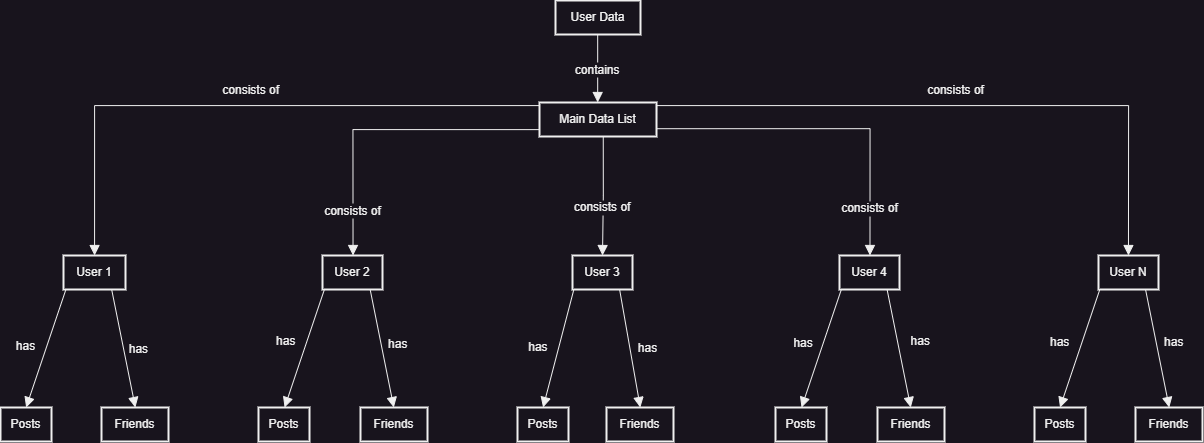

The diagram above was exported from draw.io. Its source (the exported page's mxGraphModel, read from the mxfile embedded in the PNG):
<mxGraphModel dx="1418" dy="931" grid="0" gridSize="10" guides="1" tooltips="1" connect="1" arrows="1" fold="1" page="0" pageScale="1" pageWidth="827" pageHeight="1169" math="0" shadow="0">
  <root>
    <mxCell id="0" />
    <mxCell id="1" parent="0" />
    <mxCell id="XMJUAp660gk8j2G3pT4d-2" value="Posts" style="whiteSpace=wrap;strokeWidth=2;labelBackgroundColor=none;" vertex="1" parent="1">
      <mxGeometry x="55" y="452" width="51" height="34" as="geometry" />
    </mxCell>
    <mxCell id="XMJUAp660gk8j2G3pT4d-3" value="Friends" style="whiteSpace=wrap;strokeWidth=2;labelBackgroundColor=none;" vertex="1" parent="1">
      <mxGeometry x="156" y="452" width="67" height="34" as="geometry" />
    </mxCell>
    <mxCell id="XMJUAp660gk8j2G3pT4d-5" value="Posts" style="whiteSpace=wrap;strokeWidth=2;labelBackgroundColor=none;" vertex="1" parent="1">
      <mxGeometry x="313" y="452" width="51" height="34" as="geometry" />
    </mxCell>
    <mxCell id="XMJUAp660gk8j2G3pT4d-6" value="Friends" style="whiteSpace=wrap;strokeWidth=2;labelBackgroundColor=none;" vertex="1" parent="1">
      <mxGeometry x="415" y="452" width="67" height="34" as="geometry" />
    </mxCell>
    <mxCell id="XMJUAp660gk8j2G3pT4d-8" value="Posts" style="whiteSpace=wrap;strokeWidth=2;labelBackgroundColor=none;" vertex="1" parent="1">
      <mxGeometry x="572" y="452" width="51" height="34" as="geometry" />
    </mxCell>
    <mxCell id="XMJUAp660gk8j2G3pT4d-9" value="Friends" style="whiteSpace=wrap;strokeWidth=2;labelBackgroundColor=none;" vertex="1" parent="1">
      <mxGeometry x="661" y="452" width="67" height="34" as="geometry" />
    </mxCell>
    <mxCell id="XMJUAp660gk8j2G3pT4d-11" value="Posts" style="whiteSpace=wrap;strokeWidth=2;labelBackgroundColor=none;" vertex="1" parent="1">
      <mxGeometry x="830" y="452" width="51" height="34" as="geometry" />
    </mxCell>
    <mxCell id="XMJUAp660gk8j2G3pT4d-12" value="Friends" style="whiteSpace=wrap;strokeWidth=2;labelBackgroundColor=none;" vertex="1" parent="1">
      <mxGeometry x="932" y="452" width="67" height="34" as="geometry" />
    </mxCell>
    <mxCell id="XMJUAp660gk8j2G3pT4d-14" value="Posts" style="whiteSpace=wrap;strokeWidth=2;labelBackgroundColor=none;" vertex="1" parent="1">
      <mxGeometry x="1089" y="452" width="51" height="34" as="geometry" />
    </mxCell>
    <mxCell id="XMJUAp660gk8j2G3pT4d-15" value="Friends" style="whiteSpace=wrap;strokeWidth=2;labelBackgroundColor=none;" vertex="1" parent="1">
      <mxGeometry x="1190" y="452" width="67" height="34" as="geometry" />
    </mxCell>
    <mxCell id="XMJUAp660gk8j2G3pT4d-17" value="User N" style="whiteSpace=wrap;strokeWidth=2;labelBackgroundColor=none;" vertex="1" parent="1">
      <mxGeometry x="1153" y="300" width="60" height="34" as="geometry" />
    </mxCell>
    <mxCell id="XMJUAp660gk8j2G3pT4d-18" value="User 4" style="whiteSpace=wrap;strokeWidth=2;labelBackgroundColor=none;" vertex="1" parent="1">
      <mxGeometry x="894" y="300" width="60" height="34" as="geometry" />
    </mxCell>
    <mxCell id="XMJUAp660gk8j2G3pT4d-19" value="User 3" style="whiteSpace=wrap;strokeWidth=2;labelBackgroundColor=none;" vertex="1" parent="1">
      <mxGeometry x="627" y="300" width="60" height="34" as="geometry" />
    </mxCell>
    <mxCell id="XMJUAp660gk8j2G3pT4d-20" value="User 2" style="whiteSpace=wrap;strokeWidth=2;labelBackgroundColor=none;" vertex="1" parent="1">
      <mxGeometry x="377" y="300" width="60" height="34" as="geometry" />
    </mxCell>
    <mxCell id="XMJUAp660gk8j2G3pT4d-21" value="User 1" style="whiteSpace=wrap;strokeWidth=2;labelBackgroundColor=none;" vertex="1" parent="1">
      <mxGeometry x="118" y="300" width="62" height="34" as="geometry" />
    </mxCell>
    <mxCell id="XMJUAp660gk8j2G3pT4d-23" value="Main Data List" style="whiteSpace=wrap;strokeWidth=2;labelBackgroundColor=none;" vertex="1" parent="1">
      <mxGeometry x="594" y="147" width="117" height="34" as="geometry" />
    </mxCell>
    <mxCell id="XMJUAp660gk8j2G3pT4d-24" value="User Data" style="whiteSpace=wrap;strokeWidth=2;labelBackgroundColor=none;" vertex="1" parent="1">
      <mxGeometry x="610" y="45" width="85" height="34" as="geometry" />
    </mxCell>
    <mxCell id="XMJUAp660gk8j2G3pT4d-26" value="consists of" style="startArrow=none;endArrow=block;exitX=0.9979633999685956;exitY=0.6406799615146982;entryX=0.49941399892171223;entryY=-0.00980377197265625;rounded=0;fontSize=12;startSize=8;endSize=8;edgeStyle=orthogonalEdgeStyle;labelBackgroundColor=none;fontColor=default;" edge="1" parent="1" source="XMJUAp660gk8j2G3pT4d-23" target="XMJUAp660gk8j2G3pT4d-17">
      <mxGeometry x="-0.005" y="16" relative="1" as="geometry">
        <Array as="points">
          <mxPoint x="711" y="150" />
          <mxPoint x="1183" y="150" />
        </Array>
        <mxPoint as="offset" />
      </mxGeometry>
    </mxCell>
    <mxCell id="XMJUAp660gk8j2G3pT4d-27" value="consists of" style="startArrow=none;endArrow=block;exitX=0.9979633999685956;exitY=0.7695627543872869;entryX=0.508181381225586;entryY=-0.00980377197265625;rounded=0;fontSize=12;startSize=8;endSize=8;edgeStyle=orthogonalEdgeStyle;labelBackgroundColor=default;fontColor=default;" edge="1" parent="1" source="XMJUAp660gk8j2G3pT4d-23" target="XMJUAp660gk8j2G3pT4d-18">
      <mxGeometry x="0.7238" relative="1" as="geometry">
        <mxPoint as="offset" />
      </mxGeometry>
    </mxCell>
    <mxCell id="XMJUAp660gk8j2G3pT4d-28" value="consists of" style="startArrow=none;endArrow=block;exitX=0.5448983388574419;exitY=1.0000001121969784;entryX=0.500282096862793;entryY=-0.00980377197265625;rounded=0;fontSize=12;startSize=8;endSize=8;edgeStyle=orthogonalEdgeStyle;labelBackgroundColor=default;fontColor=default;" edge="1" parent="1" source="XMJUAp660gk8j2G3pT4d-23" target="XMJUAp660gk8j2G3pT4d-19">
      <mxGeometry x="0.1983" relative="1" as="geometry">
        <mxPoint as="offset" />
      </mxGeometry>
    </mxCell>
    <mxCell id="XMJUAp660gk8j2G3pT4d-29" value="consists of" style="startArrow=none;endArrow=block;exitX=-0.0032830605140099158;exitY=0.7994816087529624;entryX=0.5090494791666667;entryY=-0.00980377197265625;rounded=0;fontSize=12;startSize=8;endSize=8;edgeStyle=orthogonalEdgeStyle;labelBackgroundColor=default;fontColor=default;" edge="1" parent="1" source="XMJUAp660gk8j2G3pT4d-23" target="XMJUAp660gk8j2G3pT4d-20">
      <mxGeometry x="0.7055" relative="1" as="geometry">
        <mxPoint as="offset" />
      </mxGeometry>
    </mxCell>
    <mxCell id="XMJUAp660gk8j2G3pT4d-30" value="consists of" style="startArrow=none;endArrow=block;exitX=-0.0032830605140099158;exitY=0.6481436075373386;entryX=0.5011130917456842;entryY=-0.00980377197265625;rounded=0;fontSize=12;startSize=8;endSize=8;edgeStyle=orthogonalEdgeStyle;labelBackgroundColor=none;fontColor=default;" edge="1" parent="1" source="XMJUAp660gk8j2G3pT4d-23" target="XMJUAp660gk8j2G3pT4d-21">
      <mxGeometry x="0.0035" y="-16" relative="1" as="geometry">
        <Array as="points">
          <mxPoint x="594" y="150" />
          <mxPoint x="149" y="150" />
        </Array>
        <mxPoint as="offset" />
      </mxGeometry>
    </mxCell>
    <mxCell id="XMJUAp660gk8j2G3pT4d-31" value="has" style="startArrow=none;endArrow=block;exitX=0.04037626365156181;exitY=0.9803923438577091;entryX=0.5003573473762063;entryY=2.2439395680147059e-7;rounded=0;fontSize=12;startSize=8;endSize=8;labelBackgroundColor=none;fontColor=default;" edge="1" parent="1" source="XMJUAp660gk8j2G3pT4d-17" target="XMJUAp660gk8j2G3pT4d-14">
      <mxGeometry x="-0.0197" y="-21" relative="1" as="geometry">
        <mxPoint as="offset" />
      </mxGeometry>
    </mxCell>
    <mxCell id="XMJUAp660gk8j2G3pT4d-32" value="has" style="startArrow=none;endArrow=block;exitX=0.7729748745842813;exitY=0.9803923438577091;entryX=0.5038090036876166;entryY=2.2439395680147059e-7;rounded=0;fontSize=12;startSize=8;endSize=8;labelBackgroundColor=none;fontColor=default;" edge="1" parent="1" source="XMJUAp660gk8j2G3pT4d-17" target="XMJUAp660gk8j2G3pT4d-15">
      <mxGeometry x="-0.0581" y="18" relative="1" as="geometry">
        <mxPoint as="offset" />
      </mxGeometry>
    </mxCell>
    <mxCell id="XMJUAp660gk8j2G3pT4d-33" value="has" style="startArrow=none;endArrow=block;exitX=0.04914364595543551;exitY=0.9803923438577091;entryX=0.5106719147925284;entryY=2.2439395680147059e-7;rounded=0;fontSize=12;startSize=8;endSize=8;labelBackgroundColor=none;fontColor=default;" edge="1" parent="1" source="XMJUAp660gk8j2G3pT4d-18" target="XMJUAp660gk8j2G3pT4d-11">
      <mxGeometry x="-0.0144" y="-19" relative="1" as="geometry">
        <mxPoint as="offset" />
      </mxGeometry>
    </mxCell>
    <mxCell id="XMJUAp660gk8j2G3pT4d-34" value="has" style="startArrow=none;endArrow=block;exitX=0.7817422568881549;exitY=0.9803923438577091;entryX=0.4967350176910856;entryY=2.2439395680147059e-7;rounded=0;fontSize=12;startSize=8;endSize=8;labelBackgroundColor=none;fontColor=default;" edge="1" parent="1" source="XMJUAp660gk8j2G3pT4d-18" target="XMJUAp660gk8j2G3pT4d-12">
      <mxGeometry x="-0.0598" y="23" relative="1" as="geometry">
        <mxPoint as="offset" />
      </mxGeometry>
    </mxCell>
    <mxCell id="XMJUAp660gk8j2G3pT4d-35" value="has" style="startArrow=none;endArrow=block;exitX=0.04124436159264254;exitY=0.9803923438577091;entryX=0.5013786390715954;entryY=2.2439395680147059e-7;rounded=0;fontSize=12;startSize=8;endSize=8;labelBackgroundColor=none;fontColor=default;" edge="1" parent="1" source="XMJUAp660gk8j2G3pT4d-19" target="XMJUAp660gk8j2G3pT4d-8">
      <mxGeometry x="0.0509" y="-20" relative="1" as="geometry">
        <mxPoint as="offset" />
      </mxGeometry>
    </mxCell>
    <mxCell id="XMJUAp660gk8j2G3pT4d-36" value="has" style="startArrow=none;endArrow=block;exitX=0.7738429725253619;exitY=0.9803923438577091;entryX=0.504586404828883;entryY=2.2439395680147059e-7;rounded=0;fontSize=12;startSize=8;endSize=8;labelBackgroundColor=none;fontColor=default;" edge="1" parent="1" source="XMJUAp660gk8j2G3pT4d-19" target="XMJUAp660gk8j2G3pT4d-9">
      <mxGeometry x="0.0177" y="18" relative="1" as="geometry">
        <mxPoint as="offset" />
      </mxGeometry>
    </mxCell>
    <mxCell id="XMJUAp660gk8j2G3pT4d-37" value="has" style="startArrow=none;endArrow=block;exitX=0.050011743896517184;exitY=0.9803923438577091;entryX=0.5116932064879174;entryY=2.2439395680147059e-7;rounded=0;fontSize=12;startSize=8;endSize=8;labelBackgroundColor=none;fontColor=default;" edge="1" parent="1" source="XMJUAp660gk8j2G3pT4d-20" target="XMJUAp660gk8j2G3pT4d-5">
      <mxGeometry x="-0.0294" y="-20" relative="1" as="geometry">
        <mxPoint y="1" as="offset" />
      </mxGeometry>
    </mxCell>
    <mxCell id="XMJUAp660gk8j2G3pT4d-38" value="has" style="startArrow=none;endArrow=block;exitX=0.7826103548292366;exitY=0.9803923438577091;entryX=0.4975124188323519;entryY=2.2439395680147059e-7;rounded=0;fontSize=12;startSize=8;endSize=8;labelBackgroundColor=none;fontColor=default;" edge="1" parent="1" source="XMJUAp660gk8j2G3pT4d-20" target="XMJUAp660gk8j2G3pT4d-6">
      <mxGeometry x="-0.0438" y="17" relative="1" as="geometry">
        <mxPoint as="offset" />
      </mxGeometry>
    </mxCell>
    <mxCell id="XMJUAp660gk8j2G3pT4d-39" value="has" style="startArrow=none;endArrow=block;exitX=0.056883025355216756;exitY=0.9803923438577091;entryX=0.5023999307669845;entryY=2.2439395680147059e-7;rounded=0;fontSize=12;startSize=8;endSize=8;labelBackgroundColor=none;fontColor=default;" edge="1" parent="1" source="XMJUAp660gk8j2G3pT4d-21" target="XMJUAp660gk8j2G3pT4d-2">
      <mxGeometry x="0.0564" y="-20" relative="1" as="geometry">
        <mxPoint as="offset" />
      </mxGeometry>
    </mxCell>
    <mxCell id="XMJUAp660gk8j2G3pT4d-40" value="has" style="startArrow=none;endArrow=block;exitX=0.7658494230320417;exitY=0.9803923438577091;entryX=0.5053638059701493;entryY=2.2439395680147059e-7;rounded=0;fontSize=12;startSize=8;endSize=8;labelBackgroundColor=none;fontColor=default;" edge="1" parent="1" source="XMJUAp660gk8j2G3pT4d-21" target="XMJUAp660gk8j2G3pT4d-3">
      <mxGeometry x="0.0686" y="15" relative="1" as="geometry">
        <mxPoint as="offset" />
      </mxGeometry>
    </mxCell>
    <mxCell id="XMJUAp660gk8j2G3pT4d-25" value="contains" style="curved=1;startArrow=none;endArrow=block;exitX=0.49633882185992073;exitY=0.9901961158303654;entryX=0.49734016972729284;entryY=0.009803996366613051;rounded=0;fontSize=12;startSize=8;endSize=8;labelBackgroundColor=default;fontColor=default;" edge="1" parent="1" source="XMJUAp660gk8j2G3pT4d-24" target="XMJUAp660gk8j2G3pT4d-23">
      <mxGeometry relative="1" as="geometry">
        <Array as="points" />
        <mxPoint as="offset" />
      </mxGeometry>
    </mxCell>
  </root>
</mxGraphModel>